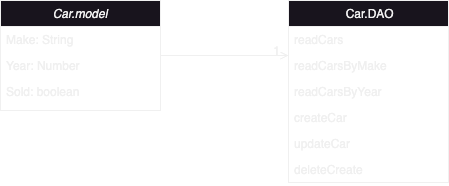

The diagram above was exported from draw.io. Its source (the exported page's mxGraphModel, read from the mxfile embedded in the PNG):
<mxGraphModel dx="954" dy="648" grid="1" gridSize="10" guides="1" tooltips="1" connect="1" arrows="1" fold="1" page="1" pageScale="1" pageWidth="827" pageHeight="1169" math="0" shadow="0">
  <root>
    <mxCell id="WIyWlLk6GJQsqaUBKTNV-0" />
    <mxCell id="WIyWlLk6GJQsqaUBKTNV-1" parent="WIyWlLk6GJQsqaUBKTNV-0" />
    <mxCell id="zkfFHV4jXpPFQw0GAbJ--0" value="Car.model" style="swimlane;fontStyle=2;align=center;verticalAlign=top;childLayout=stackLayout;horizontal=1;startSize=26;horizontalStack=0;resizeParent=1;resizeLast=0;collapsible=1;marginBottom=0;rounded=0;shadow=0;strokeWidth=1;" parent="WIyWlLk6GJQsqaUBKTNV-1" vertex="1">
      <mxGeometry x="220" y="120" width="160" height="110" as="geometry">
        <mxRectangle x="230" y="140" width="160" height="26" as="alternateBounds" />
      </mxGeometry>
    </mxCell>
    <mxCell id="zkfFHV4jXpPFQw0GAbJ--1" value="Make: String" style="text;align=left;verticalAlign=top;spacingLeft=4;spacingRight=4;overflow=hidden;rotatable=0;points=[[0,0.5],[1,0.5]];portConstraint=eastwest;" parent="zkfFHV4jXpPFQw0GAbJ--0" vertex="1">
      <mxGeometry y="26" width="160" height="26" as="geometry" />
    </mxCell>
    <mxCell id="zkfFHV4jXpPFQw0GAbJ--2" value="Year: Number" style="text;align=left;verticalAlign=top;spacingLeft=4;spacingRight=4;overflow=hidden;rotatable=0;points=[[0,0.5],[1,0.5]];portConstraint=eastwest;rounded=0;shadow=0;html=0;" parent="zkfFHV4jXpPFQw0GAbJ--0" vertex="1">
      <mxGeometry y="52" width="160" height="26" as="geometry" />
    </mxCell>
    <mxCell id="zkfFHV4jXpPFQw0GAbJ--3" value="Sold: boolean" style="text;align=left;verticalAlign=top;spacingLeft=4;spacingRight=4;overflow=hidden;rotatable=0;points=[[0,0.5],[1,0.5]];portConstraint=eastwest;rounded=0;shadow=0;html=0;" parent="zkfFHV4jXpPFQw0GAbJ--0" vertex="1">
      <mxGeometry y="78" width="160" height="26" as="geometry" />
    </mxCell>
    <mxCell id="zkfFHV4jXpPFQw0GAbJ--17" value=" Car.DAO" style="swimlane;fontStyle=0;align=center;verticalAlign=top;childLayout=stackLayout;horizontal=1;startSize=26;horizontalStack=0;resizeParent=1;resizeLast=0;collapsible=1;marginBottom=0;rounded=0;shadow=0;strokeWidth=1;" parent="WIyWlLk6GJQsqaUBKTNV-1" vertex="1">
      <mxGeometry x="508" y="120" width="160" height="182" as="geometry">
        <mxRectangle x="550" y="140" width="160" height="26" as="alternateBounds" />
      </mxGeometry>
    </mxCell>
    <mxCell id="zkfFHV4jXpPFQw0GAbJ--18" value="readCars" style="text;align=left;verticalAlign=top;spacingLeft=4;spacingRight=4;overflow=hidden;rotatable=0;points=[[0,0.5],[1,0.5]];portConstraint=eastwest;" parent="zkfFHV4jXpPFQw0GAbJ--17" vertex="1">
      <mxGeometry y="26" width="160" height="26" as="geometry" />
    </mxCell>
    <mxCell id="zkfFHV4jXpPFQw0GAbJ--19" value="readCarsByMake" style="text;align=left;verticalAlign=top;spacingLeft=4;spacingRight=4;overflow=hidden;rotatable=0;points=[[0,0.5],[1,0.5]];portConstraint=eastwest;rounded=0;shadow=0;html=0;" parent="zkfFHV4jXpPFQw0GAbJ--17" vertex="1">
      <mxGeometry y="52" width="160" height="26" as="geometry" />
    </mxCell>
    <mxCell id="zkfFHV4jXpPFQw0GAbJ--20" value="readCarsByYear" style="text;align=left;verticalAlign=top;spacingLeft=4;spacingRight=4;overflow=hidden;rotatable=0;points=[[0,0.5],[1,0.5]];portConstraint=eastwest;rounded=0;shadow=0;html=0;" parent="zkfFHV4jXpPFQw0GAbJ--17" vertex="1">
      <mxGeometry y="78" width="160" height="26" as="geometry" />
    </mxCell>
    <mxCell id="zkfFHV4jXpPFQw0GAbJ--21" value="createCar" style="text;align=left;verticalAlign=top;spacingLeft=4;spacingRight=4;overflow=hidden;rotatable=0;points=[[0,0.5],[1,0.5]];portConstraint=eastwest;rounded=0;shadow=0;html=0;" parent="zkfFHV4jXpPFQw0GAbJ--17" vertex="1">
      <mxGeometry y="104" width="160" height="26" as="geometry" />
    </mxCell>
    <mxCell id="zkfFHV4jXpPFQw0GAbJ--22" value="updateCar" style="text;align=left;verticalAlign=top;spacingLeft=4;spacingRight=4;overflow=hidden;rotatable=0;points=[[0,0.5],[1,0.5]];portConstraint=eastwest;rounded=0;shadow=0;html=0;" parent="zkfFHV4jXpPFQw0GAbJ--17" vertex="1">
      <mxGeometry y="130" width="160" height="26" as="geometry" />
    </mxCell>
    <mxCell id="zkfFHV4jXpPFQw0GAbJ--24" value="deleteCreate" style="text;align=left;verticalAlign=top;spacingLeft=4;spacingRight=4;overflow=hidden;rotatable=0;points=[[0,0.5],[1,0.5]];portConstraint=eastwest;" parent="zkfFHV4jXpPFQw0GAbJ--17" vertex="1">
      <mxGeometry y="156" width="160" height="26" as="geometry" />
    </mxCell>
    <mxCell id="zkfFHV4jXpPFQw0GAbJ--26" value="" style="endArrow=open;shadow=0;strokeWidth=1;rounded=0;endFill=1;edgeStyle=elbowEdgeStyle;elbow=vertical;" parent="WIyWlLk6GJQsqaUBKTNV-1" source="zkfFHV4jXpPFQw0GAbJ--0" target="zkfFHV4jXpPFQw0GAbJ--17" edge="1">
      <mxGeometry x="0.5" y="41" relative="1" as="geometry">
        <mxPoint x="380" y="192" as="sourcePoint" />
        <mxPoint x="540" y="192" as="targetPoint" />
        <mxPoint x="-40" y="32" as="offset" />
      </mxGeometry>
    </mxCell>
    <mxCell id="zkfFHV4jXpPFQw0GAbJ--28" value="1" style="resizable=0;align=right;verticalAlign=bottom;labelBackgroundColor=none;fontSize=12;" parent="zkfFHV4jXpPFQw0GAbJ--26" connectable="0" vertex="1">
      <mxGeometry x="1" relative="1" as="geometry">
        <mxPoint x="-7" y="4" as="offset" />
      </mxGeometry>
    </mxCell>
  </root>
</mxGraphModel>